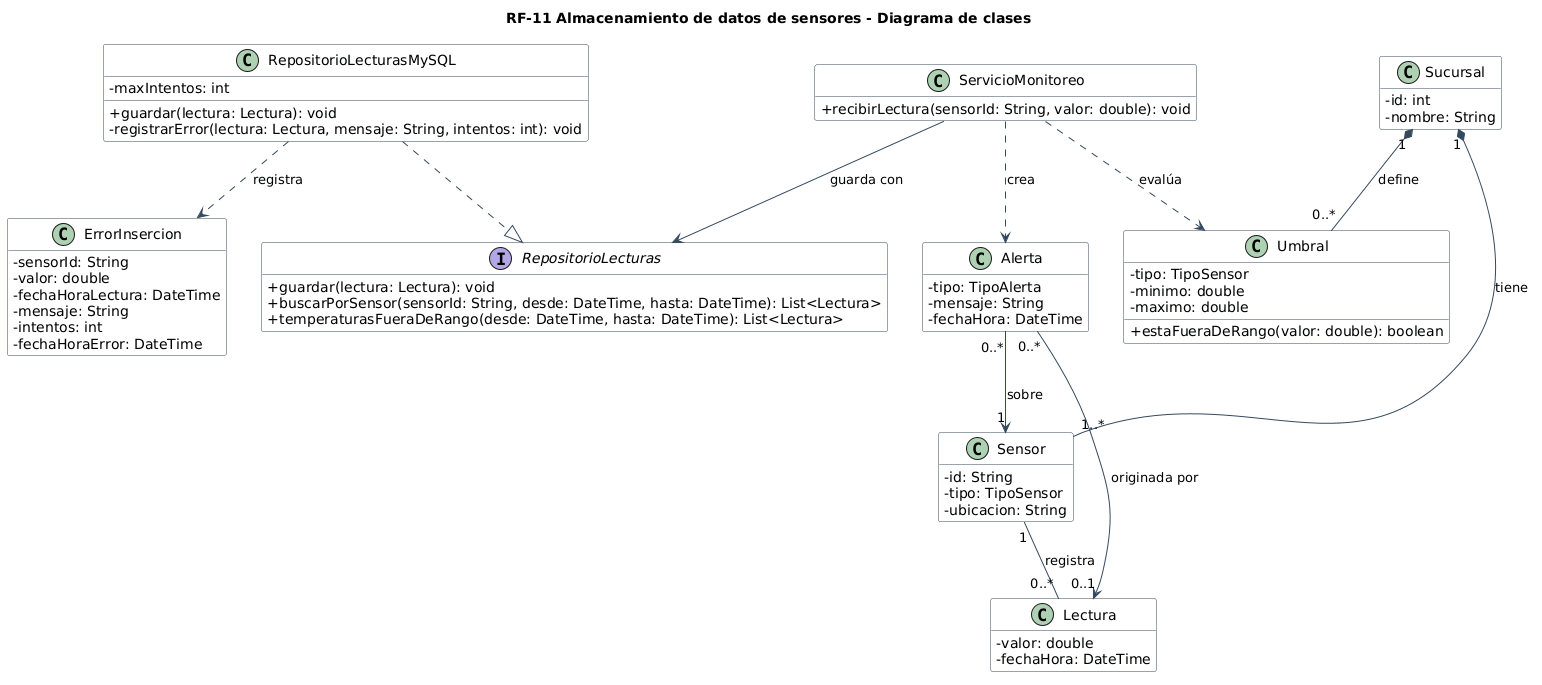

The diagram above was rendered by PlantUML. Its source (embedded in the PNG):
@startuml clases_rf11
title RF-11 Almacenamiento de datos de sensores - Diagrama de clases
skinparam classAttributeIconSize 0
skinparam shadowing false
skinparam class {
  BackgroundColor #FDFEFE
  BorderColor #34495E
  ArrowColor #34495E
}
hide empty members

class ServicioMonitoreo {
  + recibirLectura(sensorId: String, valor: double): void
}

interface RepositorioLecturas {
  + guardar(lectura: Lectura): void
  + buscarPorSensor(sensorId: String, desde: DateTime, hasta: DateTime): List<Lectura>
  + temperaturasFueraDeRango(desde: DateTime, hasta: DateTime): List<Lectura>
}

class RepositorioLecturasMySQL {
  - maxIntentos: int
  + guardar(lectura: Lectura): void
  - registrarError(lectura: Lectura, mensaje: String, intentos: int): void
}

class Sensor {
  - id: String
  - tipo: TipoSensor
  - ubicacion: String
}

class Lectura {
  - valor: double
  - fechaHora: DateTime
}

class Umbral {
  - tipo: TipoSensor
  - minimo: double
  - maximo: double
  + estaFueraDeRango(valor: double): boolean
}

class Alerta {
  - tipo: TipoAlerta
  - mensaje: String
  - fechaHora: DateTime
}

class ErrorInsercion {
  - sensorId: String
  - valor: double
  - fechaHoraLectura: DateTime
  - mensaje: String
  - intentos: int
  - fechaHoraError: DateTime
}

class Sucursal {
  - id: int
  - nombre: String
}

Sucursal "1" *-- "1..*" Sensor : tiene
Sucursal "1" *-- "0..*" Umbral : define
Sensor "1" -- "0..*" Lectura : registra
Alerta "0..*" --> "1" Sensor : sobre
Alerta "0..*" --> "0..1" Lectura : originada por

ServicioMonitoreo ..> Umbral : evalúa
ServicioMonitoreo ..> Alerta : crea
ServicioMonitoreo --> RepositorioLecturas : guarda con
RepositorioLecturasMySQL ..|> RepositorioLecturas
RepositorioLecturasMySQL ..> ErrorInsercion : registra

@enduml